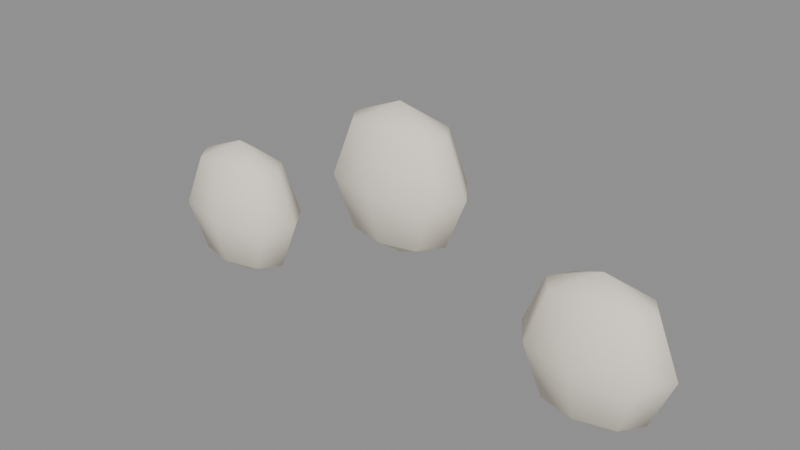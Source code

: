 # Source: buttons.blend  (saved by Blender 4.5.92; exported with 4.5.12 LTS)
import bpy
from mathutils import Matrix  # noqa: F401  (used for matrix-valued properties, if any)

bpy.ops.wm.read_factory_settings(use_empty=True)
scene = bpy.context.scene
scene.name = 'Scene'

# ---- materials (node trees are filled in below, after node groups)
mat_hospital_vertex_opaque = bpy.data.materials.new('hospital_vertex_opaque')
mat_hospital_vertex_opaque.use_backface_culling = True

# ---- material node trees
mat_hospital_vertex_opaque.use_nodes = True; mat_hospital_vertex_opaque.node_tree.nodes.clear()
_N = mat_hospital_vertex_opaque.node_tree.nodes; _L = mat_hospital_vertex_opaque.node_tree.links
n0 = _N.new('ShaderNodeBsdfPrincipled'); n0.name = 'Principled BSDF'; n0.location = (-200, 100)
n0.inputs[2].default_value = 0.78
n0.inputs[13].default_value = 0.22
n1 = _N.new('ShaderNodeOutputMaterial'); n1.name = 'Material Output'; n1.location = (200, 100)
n2 = _N.new('ShaderNodeVertexColor'); n2.name = 'Color Attribute'; n2.location = (0, 0)
n2.layer_name = 'Col'
_L.new(n0.outputs[0], n1.inputs[0])
_L.new(n2.outputs[0], n0.inputs[0])
n1.is_active_output = True

# ---- meshes
me_sphere = bpy.data.meshes.new('Sphere')
me_sphere.from_pydata([(-0.1001, 0.01237, 0.2502), (-0.09127, 0.0175, 0.22), (-0.1001, 0.01237, 0.1898), (-0.09127, 0.0, 0.2502), (-0.07875, 0.0, 0.22), (-0.09127, 0.0, 0.1898), (-0.1001, -0.01237, 0.2502), (-0.09127, -0.0175, 0.22), (-0.1001, -0.01237, 0.1898), (-0.1215, -0.0175, 0.2502), (-0.1215, -0.02475, 0.22), (-0.1215, -0.0175, 0.1898), (-0.1429, -0.01237, 0.2502), (-0.1517, -0.0175, 0.22), (-0.1429, -0.01237, 0.1898), (-0.1215, 0.0, 0.1772), (-0.1517, 0.0, 0.2502), (-0.1643, 0.0, 0.22), (-0.1517, 0.0, 0.1898), (-0.1429, 0.01237, 0.2502), (-0.1517, 0.0175, 0.22), (-0.1429, 0.01237, 0.1898), (-0.1215, 0.0, 0.2627), (-0.1215, 0.0175, 0.2502), (-0.1215, 0.02475, 0.22), (-0.1215, 0.0175, 0.1898), (0.02137, 0.01237, 0.3042), (0.03023, 0.0175, 0.274), (0.02137, 0.01237, 0.2438), (0.03023, 0.0, 0.3042), (0.04275, 0.0, 0.274), (0.03023, 0.0, 0.2438), (0.02137, -0.01237, 0.3042), (0.03023, -0.0175, 0.274), (0.02137, -0.01237, 0.2438), (0.0, -0.0175, 0.3042), (0.0, -0.02475, 0.274), (0.0, -0.0175, 0.2438), (-0.02137, -0.01237, 0.3042), (-0.03023, -0.0175, 0.274), (-0.02137, -0.01237, 0.2438), (0.0, 0.0, 0.2312), (-0.03023, 0.0, 0.3042), (-0.04275, 0.0, 0.274), (-0.03023, 0.0, 0.2438), (-0.02137, 0.01237, 0.3042), (-0.03023, 0.0175, 0.274), (-0.02137, 0.01237, 0.2438), (0.0, 0.0, 0.3167), (0.0, 0.0175, 0.3042), (0.0, 0.02475, 0.274), (0.0, 0.0175, 0.2438), (0.1429, 0.01237, 0.2502), (0.1517, 0.0175, 0.22), (0.1429, 0.01237, 0.1898), (0.1517, 0.0, 0.2502), (0.1643, 0.0, 0.22), (0.1517, 0.0, 0.1898), (0.1429, -0.01237, 0.2502), (0.1517, -0.0175, 0.22), (0.1429, -0.01237, 0.1898), (0.1215, -0.0175, 0.2502), (0.1215, -0.02475, 0.22), (0.1215, -0.0175, 0.1898), (0.1001, -0.01237, 0.2502), (0.09127, -0.0175, 0.22), (0.1001, -0.01237, 0.1898), (0.1215, 0.0, 0.1772), (0.09127, 0.0, 0.2502), (0.07875, 0.0, 0.22), (0.09127, 0.0, 0.1898), (0.1001, 0.01237, 0.2502), (0.09127, 0.0175, 0.22), (0.1001, 0.01237, 0.1898), (0.1215, 0.0, 0.2627), (0.1215, 0.0175, 0.2502), (0.1215, 0.02475, 0.22), (0.1215, 0.0175, 0.1898)], [], [(25, 24, 1, 2), (23, 22, 0), (15, 25, 2), (24, 23, 0, 1), (15, 2, 5), (1, 0, 3, 4), (2, 1, 4, 5), (0, 22, 3), (3, 22, 6), (15, 5, 8), (4, 3, 6, 7), (5, 4, 7, 8), (8, 7, 10, 11), (6, 22, 9), (15, 8, 11), (7, 6, 9, 10), (11, 10, 13, 14), (9, 22, 12), (15, 11, 14), (10, 9, 12, 13), (14, 13, 17, 18), (12, 22, 16), (15, 14, 18), (13, 12, 16, 17), (18, 17, 20, 21), (16, 22, 19), (15, 18, 21), (17, 16, 19, 20), (21, 20, 24, 25), (19, 22, 23), (15, 21, 25), (20, 19, 23, 24), (51, 50, 27, 28), (49, 48, 26), (41, 51, 28), (50, 49, 26, 27), (28, 27, 30, 31), (26, 48, 29), (41, 28, 31), (27, 26, 29, 30), (31, 30, 33, 34), (29, 48, 32), (41, 31, 34), (30, 29, 32, 33), (34, 33, 36, 37), (32, 48, 35), (41, 34, 37), (33, 32, 35, 36), (37, 36, 39, 40), (35, 48, 38), (41, 37, 40), (36, 35, 38, 39), (40, 39, 43, 44), (38, 48, 42), (41, 40, 44), (39, 38, 42, 43), (43, 42, 45, 46), (44, 43, 46, 47), (42, 48, 45), (41, 44, 47), (41, 47, 51), (46, 45, 49, 50), (47, 46, 50, 51), (45, 48, 49), (77, 76, 53, 54), (75, 74, 52), (67, 77, 54), (76, 75, 52, 53), (54, 53, 56, 57), (52, 74, 55), (67, 54, 57), (53, 52, 55, 56), (57, 56, 59, 60), (55, 74, 58), (67, 57, 60), (56, 55, 58, 59), (60, 59, 62, 63), (58, 74, 61), (67, 60, 63), (59, 58, 61, 62), (62, 61, 64, 65), (63, 62, 65, 66), (61, 74, 64), (67, 63, 66), (67, 66, 70), (65, 64, 68, 69), (66, 65, 69, 70), (64, 74, 68), (67, 70, 73), (69, 68, 71, 72), (70, 69, 72, 73), (68, 74, 71), (67, 73, 77), (72, 71, 75, 76), (73, 72, 76, 77), (71, 74, 75)])
me_sphere.polygons.foreach_set('use_smooth', [True] * 96)
_uv = me_sphere.uv_layers.new(name='UVMap')
_uv.uv.foreach_set('vector', [0.75, 0.25, 0.75, 0.5, 0.625, 0.5, 0.625, 0.25, 0.75, 0.75, 0.6875, 1.0, 0.625, 0.75, 0.6875, 0.0, 0.75, 0.25, 0.625, 0.25, 0.75, 0.5, 0.75, 0.75, 0.625, 0.75, 0.625, 0.5, 0.5625, 0.0, 0.625, 0.25, 0.5, 0.25, 0.625, 0.5, 0.625, 0.75, 0.5, 0.75, 0.5, 0.5, 0.625, 0.25, 0.625, 0.5, 0.5, 0.5, 0.5, 0.25, 0.625, 0.75, 0.5625, 1.0, 0.5, 0.75, 0.5, 0.75, 0.4375, 1.0, 0.375, 0.75, 0.4375, 0.0, 0.5, 0.25, 0.375, 0.25, 0.5, 0.5, 0.5, 0.75, 0.375, 0.75, 0.375, 0.5, 0.5, 0.25, 0.5, 0.5, 0.375, 0.5, 0.375, 0.25, 0.375, 0.25, 0.375, 0.5, 0.25, 0.5, 0.25, 0.25, 0.375, 0.75, 0.3125, 1.0, 0.25, 0.75, 0.3125, 0.0, 0.375, 0.25, 0.25, 0.25, 0.375, 0.5, 0.375, 0.75, 0.25, 0.75, 0.25, 0.5, 0.25, 0.25, 0.25, 0.5, 0.125, 0.5, 0.125, 0.25, 0.25, 0.75, 0.1875, 1.0, 0.125, 0.75, 0.1875, 0.0, 0.25, 0.25, 0.125, 0.25, 0.25, 0.5, 0.25, 0.75, 0.125, 0.75, 0.125, 0.5, 0.125, 0.25, 0.125, 0.5, 0.0, 0.5, 0.0, 0.25, 0.125, 0.75, 0.0625, 1.0, 0.0, 0.75, 0.0625, 0.0, 0.125, 0.25, 0.0, 0.25, 0.125, 0.5, 0.125, 0.75, 0.0, 0.75, 0.0, 0.5, 1.0, 0.25, 1.0, 0.5, 0.875, 0.5, 0.875, 0.25, 1.0, 0.75, 0.9375, 1.0, 0.875, 0.75, 0.9375, 0.0, 1.0, 0.25, 0.875, 0.25, 1.0, 0.5, 1.0, 0.75, 0.875, 0.75, 0.875, 0.5, 0.875, 0.25, 0.875, 0.5, 0.75, 0.5, 0.75, 0.25, 0.875, 0.75, 0.8125, 1.0, 0.75, 0.75, 0.8125, 0.0, 0.875, 0.25, 0.75, 0.25, 0.875, 0.5, 0.875, 0.75, 0.75, 0.75, 0.75, 0.5, 0.75, 0.25, 0.75, 0.5, 0.625, 0.5, 0.625, 0.25, 0.75, 0.75, 0.6875, 1.0, 0.625, 0.75, 0.6875, 0.0, 0.75, 0.25, 0.625, 0.25, 0.75, 0.5, 0.75, 0.75, 0.625, 0.75, 0.625, 0.5, 0.625, 0.25, 0.625, 0.5, 0.5, 0.5, 0.5, 0.25, 0.625, 0.75, 0.5625, 1.0, 0.5, 0.75, 0.5625, 0.0, 0.625, 0.25, 0.5, 0.25, 0.625, 0.5, 0.625, 0.75, 0.5, 0.75, 0.5, 0.5, 0.5, 0.25, 0.5, 0.5, 0.375, 0.5, 0.375, 0.25, 0.5, 0.75, 0.4375, 1.0, 0.375, 0.75, 0.4375, 0.0, 0.5, 0.25, 0.375, 0.25, 0.5, 0.5, 0.5, 0.75, 0.375, 0.75, 0.375, 0.5, 0.375, 0.25, 0.375, 0.5, 0.25, 0.5, 0.25, 0.25, 0.375, 0.75, 0.3125, 1.0, 0.25, 0.75, 0.3125, 0.0, 0.375, 0.25, 0.25, 0.25, 0.375, 0.5, 0.375, 0.75, 0.25, 0.75, 0.25, 0.5, 0.25, 0.25, 0.25, 0.5, 0.125, 0.5, 0.125, 0.25, 0.25, 0.75, 0.1875, 1.0, 0.125, 0.75, 0.1875, 0.0, 0.25, 0.25, 0.125, 0.25, 0.25, 0.5, 0.25, 0.75, 0.125, 0.75, 0.125, 0.5, 0.125, 0.25, 0.125, 0.5, 0.0, 0.5, 0.0, 0.25, 0.125, 0.75, 0.0625, 1.0, 0.0, 0.75, 0.0625, 0.0, 0.125, 0.25, 0.0, 0.25, 0.125, 0.5, 0.125, 0.75, 0.0, 0.75, 0.0, 0.5, 1.0, 0.5, 1.0, 0.75, 0.875, 0.75, 0.875, 0.5, 1.0, 0.25, 1.0, 0.5, 0.875, 0.5, 0.875, 0.25, 1.0, 0.75, 0.9375, 1.0, 0.875, 0.75, 0.9375, 0.0, 1.0, 0.25, 0.875, 0.25, 0.8125, 0.0, 0.875, 0.25, 0.75, 0.25, 0.875, 0.5, 0.875, 0.75, 0.75, 0.75, 0.75, 0.5, 0.875, 0.25, 0.875, 0.5, 0.75, 0.5, 0.75, 0.25, 0.875, 0.75, 0.8125, 1.0, 0.75, 0.75, 0.75, 0.25, 0.75, 0.5, 0.625, 0.5, 0.625, 0.25, 0.75, 0.75, 0.6875, 1.0, 0.625, 0.75, 0.6875, 0.0, 0.75, 0.25, 0.625, 0.25, 0.75, 0.5, 0.75, 0.75, 0.625, 0.75, 0.625, 0.5, 0.625, 0.25, 0.625, 0.5, 0.5, 0.5, 0.5, 0.25, 0.625, 0.75, 0.5625, 1.0, 0.5, 0.75, 0.5625, 0.0, 0.625, 0.25, 0.5, 0.25, 0.625, 0.5, 0.625, 0.75, 0.5, 0.75, 0.5, 0.5, 0.5, 0.25, 0.5, 0.5, 0.375, 0.5, 0.375, 0.25, 0.5, 0.75, 0.4375, 1.0, 0.375, 0.75, 0.4375, 0.0, 0.5, 0.25, 0.375, 0.25, 0.5, 0.5, 0.5, 0.75, 0.375, 0.75, 0.375, 0.5, 0.375, 0.25, 0.375, 0.5, 0.25, 0.5, 0.25, 0.25, 0.375, 0.75, 0.3125, 1.0, 0.25, 0.75, 0.3125, 0.0, 0.375, 0.25, 0.25, 0.25, 0.375, 0.5, 0.375, 0.75, 0.25, 0.75, 0.25, 0.5, 0.25, 0.5, 0.25, 0.75, 0.125, 0.75, 0.125, 0.5, 0.25, 0.25, 0.25, 0.5, 0.125, 0.5, 0.125, 0.25, 0.25, 0.75, 0.1875, 1.0, 0.125, 0.75, 0.1875, 0.0, 0.25, 0.25, 0.125, 0.25, 0.0625, 0.0, 0.125, 0.25, 0.0, 0.25, 0.125, 0.5, 0.125, 0.75, 0.0, 0.75, 0.0, 0.5, 0.125, 0.25, 0.125, 0.5, 0.0, 0.5, 0.0, 0.25, 0.125, 0.75, 0.0625, 1.0, 0.0, 0.75, 0.9375, 0.0, 1.0, 0.25, 0.875, 0.25, 1.0, 0.5, 1.0, 0.75, 0.875, 0.75, 0.875, 0.5, 1.0, 0.25, 1.0, 0.5, 0.875, 0.5, 0.875, 0.25, 1.0, 0.75, 0.9375, 1.0, 0.875, 0.75, 0.8125, 0.0, 0.875, 0.25, 0.75, 0.25, 0.875, 0.5, 0.875, 0.75, 0.75, 0.75, 0.75, 0.5, 0.875, 0.25, 0.875, 0.5, 0.75, 0.5, 0.75, 0.25, 0.875, 0.75, 0.8125, 1.0, 0.75, 0.75])
_ca = me_sphere.color_attributes.new('Col', 'FLOAT_COLOR', 'CORNER')
_ca.data.foreach_set('color', [0.91, 0.85, 0.72, 1.0, 0.91, 0.85, 0.72, 1.0, 0.91, 0.85, 0.72, 1.0, 0.91, 0.85, 0.72, 1.0, 0.91, 0.85, 0.72, 1.0, 0.91, 0.85, 0.72, 1.0, 0.91, 0.85, 0.72, 1.0, 0.91, 0.85, 0.72, 1.0, 0.91, 0.85, 0.72, 1.0, 0.91, 0.85, 0.72, 1.0, 0.91, 0.85, 0.72, 1.0, 0.91, 0.85, 0.72, 1.0, 0.91, 0.85, 0.72, 1.0, 0.91, 0.85, 0.72, 1.0, 0.91, 0.85, 0.72, 1.0, 0.91, 0.85, 0.72, 1.0, 0.91, 0.85, 0.72, 1.0, 0.91, 0.85, 0.72, 1.0, 0.91, 0.85, 0.72, 1.0, 0.91, 0.85, 0.72, 1.0, 0.91, 0.85, 0.72, 1.0, 0.91, 0.85, 0.72, 1.0, 0.91, 0.85, 0.72, 1.0, 0.91, 0.85, 0.72, 1.0, 0.91, 0.85, 0.72, 1.0, 0.91, 0.85, 0.72, 1.0, 0.91, 0.85, 0.72, 1.0, 0.91, 0.85, 0.72, 1.0, 0.91, 0.85, 0.72, 1.0, 0.91, 0.85, 0.72, 1.0, 0.91, 0.85, 0.72, 1.0, 0.91, 0.85, 0.72, 1.0, 0.91, 0.85, 0.72, 1.0, 0.91, 0.85, 0.72, 1.0, 0.91, 0.85, 0.72, 1.0, 0.91, 0.85, 0.72, 1.0, 0.91, 0.85, 0.72, 1.0, 0.91, 0.85, 0.72, 1.0, 0.91, 0.85, 0.72, 1.0, 0.91, 0.85, 0.72, 1.0, 0.91, 0.85, 0.72, 1.0, 0.91, 0.85, 0.72, 1.0, 0.91, 0.85, 0.72, 1.0, 0.91, 0.85, 0.72, 1.0, 0.91, 0.85, 0.72, 1.0, 0.91, 0.85, 0.72, 1.0, 0.91, 0.85, 0.72, 1.0, 0.91, 0.85, 0.72, 1.0, 0.91, 0.85, 0.72, 1.0, 0.91, 0.85, 0.72, 1.0, 0.91, 0.85, 0.72, 1.0, 0.91, 0.85, 0.72, 1.0, 0.91, 0.85, 0.72, 1.0, 0.91, 0.85, 0.72, 1.0, 0.91, 0.85, 0.72, 1.0, 0.91, 0.85, 0.72, 1.0, 0.91, 0.85, 0.72, 1.0, 0.91, 0.85, 0.72, 1.0, 0.91, 0.85, 0.72, 1.0, 0.91, 0.85, 0.72, 1.0, 0.91, 0.85, 0.72, 1.0, 0.91, 0.85, 0.72, 1.0, 0.91, 0.85, 0.72, 1.0, 0.91, 0.85, 0.72, 1.0, 0.91, 0.85, 0.72, 1.0, 0.91, 0.85, 0.72, 1.0, 0.91, 0.85, 0.72, 1.0, 0.91, 0.85, 0.72, 1.0, 0.91, 0.85, 0.72, 1.0, 0.91, 0.85, 0.72, 1.0, 0.91, 0.85, 0.72, 1.0, 0.91, 0.85, 0.72, 1.0, 0.91, 0.85, 0.72, 1.0, 0.91, 0.85, 0.72, 1.0, 0.91, 0.85, 0.72, 1.0, 0.91, 0.85, 0.72, 1.0, 0.91, 0.85, 0.72, 1.0, 0.91, 0.85, 0.72, 1.0, 0.91, 0.85, 0.72, 1.0, 0.91, 0.85, 0.72, 1.0, 0.91, 0.85, 0.72, 1.0, 0.91, 0.85, 0.72, 1.0, 0.91, 0.85, 0.72, 1.0, 0.91, 0.85, 0.72, 1.0, 0.91, 0.85, 0.72, 1.0, 0.91, 0.85, 0.72, 1.0, 0.91, 0.85, 0.72, 1.0, 0.91, 0.85, 0.72, 1.0, 0.91, 0.85, 0.72, 1.0, 0.91, 0.85, 0.72, 1.0, 0.91, 0.85, 0.72, 1.0, 0.91, 0.85, 0.72, 1.0, 0.91, 0.85, 0.72, 1.0, 0.91, 0.85, 0.72, 1.0, 0.91, 0.85, 0.72, 1.0, 0.91, 0.85, 0.72, 1.0, 0.91, 0.85, 0.72, 1.0, 0.91, 0.85, 0.72, 1.0, 0.91, 0.85, 0.72, 1.0, 0.91, 0.85, 0.72, 1.0, 0.91, 0.85, 0.72, 1.0, 0.91, 0.85, 0.72, 1.0, 0.91, 0.85, 0.72, 1.0, 0.91, 0.85, 0.72, 1.0, 0.91, 0.85, 0.72, 1.0, 0.91, 0.85, 0.72, 1.0, 0.91, 0.85, 0.72, 1.0, 0.91, 0.85, 0.72, 1.0, 0.91, 0.85, 0.72, 1.0, 0.91, 0.85, 0.72, 1.0, 0.91, 0.85, 0.72, 1.0, 0.91, 0.85, 0.72, 1.0, 0.91, 0.85, 0.72, 1.0, 0.91, 0.85, 0.72, 1.0, 0.91, 0.85, 0.72, 1.0, 0.91, 0.85, 0.72, 1.0, 0.91, 0.85, 0.72, 1.0, 0.91, 0.85, 0.72, 1.0, 0.91, 0.85, 0.72, 1.0, 0.91, 0.85, 0.72, 1.0, 0.91, 0.85, 0.72, 1.0, 0.91, 0.85, 0.72, 1.0, 0.91, 0.85, 0.72, 1.0, 0.91, 0.85, 0.72, 1.0, 0.91, 0.85, 0.72, 1.0, 0.91, 0.85, 0.72, 1.0, 0.91, 0.85, 0.72, 1.0, 0.91, 0.85, 0.72, 1.0, 0.91, 0.85, 0.72, 1.0, 0.91, 0.85, 0.72, 1.0, 0.91, 0.85, 0.72, 1.0, 0.91, 0.85, 0.72, 1.0, 0.91, 0.85, 0.72, 1.0, 0.91, 0.85, 0.72, 1.0, 0.91, 0.85, 0.72, 1.0, 0.91, 0.85, 0.72, 1.0, 0.91, 0.85, 0.72, 1.0, 0.91, 0.85, 0.72, 1.0, 0.91, 0.85, 0.72, 1.0, 0.91, 0.85, 0.72, 1.0, 0.91, 0.85, 0.72, 1.0, 0.91, 0.85, 0.72, 1.0, 0.91, 0.85, 0.72, 1.0, 0.91, 0.85, 0.72, 1.0, 0.91, 0.85, 0.72, 1.0, 0.91, 0.85, 0.72, 1.0, 0.91, 0.85, 0.72, 1.0, 0.91, 0.85, 0.72, 1.0, 0.91, 0.85, 0.72, 1.0, 0.91, 0.85, 0.72, 1.0, 0.91, 0.85, 0.72, 1.0, 0.91, 0.85, 0.72, 1.0, 0.91, 0.85, 0.72, 1.0, 0.91, 0.85, 0.72, 1.0, 0.91, 0.85, 0.72, 1.0, 0.91, 0.85, 0.72, 1.0, 0.91, 0.85, 0.72, 1.0, 0.91, 0.85, 0.72, 1.0, 0.91, 0.85, 0.72, 1.0, 0.91, 0.85, 0.72, 1.0, 0.91, 0.85, 0.72, 1.0, 0.91, 0.85, 0.72, 1.0, 0.91, 0.85, 0.72, 1.0, 0.91, 0.85, 0.72, 1.0, 0.91, 0.85, 0.72, 1.0, 0.91, 0.85, 0.72, 1.0, 0.91, 0.85, 0.72, 1.0, 0.91, 0.85, 0.72, 1.0, 0.91, 0.85, 0.72, 1.0, 0.91, 0.85, 0.72, 1.0, 0.91, 0.85, 0.72, 1.0, 0.91, 0.85, 0.72, 1.0, 0.91, 0.85, 0.72, 1.0, 0.91, 0.85, 0.72, 1.0, 0.91, 0.85, 0.72, 1.0, 0.91, 0.85, 0.72, 1.0, 0.91, 0.85, 0.72, 1.0, 0.91, 0.85, 0.72, 1.0, 0.91, 0.85, 0.72, 1.0, 0.91, 0.85, 0.72, 1.0, 0.91, 0.85, 0.72, 1.0, 0.91, 0.85, 0.72, 1.0, 0.91, 0.85, 0.72, 1.0, 0.91, 0.85, 0.72, 1.0, 0.91, 0.85, 0.72, 1.0, 0.91, 0.85, 0.72, 1.0, 0.91, 0.85, 0.72, 1.0, 0.91, 0.85, 0.72, 1.0, 0.91, 0.85, 0.72, 1.0, 0.91, 0.85, 0.72, 1.0, 0.91, 0.85, 0.72, 1.0, 0.91, 0.85, 0.72, 1.0, 0.91, 0.85, 0.72, 1.0, 0.91, 0.85, 0.72, 1.0, 0.91, 0.85, 0.72, 1.0, 0.91, 0.85, 0.72, 1.0, 0.91, 0.85, 0.72, 1.0, 0.91, 0.85, 0.72, 1.0, 0.91, 0.85, 0.72, 1.0, 0.91, 0.85, 0.72, 1.0, 0.91, 0.85, 0.72, 1.0, 0.91, 0.85, 0.72, 1.0, 0.91, 0.85, 0.72, 1.0, 0.91, 0.85, 0.72, 1.0, 0.91, 0.85, 0.72, 1.0, 0.91, 0.85, 0.72, 1.0, 0.91, 0.85, 0.72, 1.0, 0.91, 0.85, 0.72, 1.0, 0.91, 0.85, 0.72, 1.0, 0.91, 0.85, 0.72, 1.0, 0.91, 0.85, 0.72, 1.0, 0.91, 0.85, 0.72, 1.0, 0.91, 0.85, 0.72, 1.0, 0.91, 0.85, 0.72, 1.0, 0.91, 0.85, 0.72, 1.0, 0.91, 0.85, 0.72, 1.0, 0.91, 0.85, 0.72, 1.0, 0.91, 0.85, 0.72, 1.0, 0.91, 0.85, 0.72, 1.0, 0.91, 0.85, 0.72, 1.0, 0.91, 0.85, 0.72, 1.0, 0.91, 0.85, 0.72, 1.0, 0.91, 0.85, 0.72, 1.0, 0.91, 0.85, 0.72, 1.0, 0.91, 0.85, 0.72, 1.0, 0.91, 0.85, 0.72, 1.0, 0.91, 0.85, 0.72, 1.0, 0.91, 0.85, 0.72, 1.0, 0.91, 0.85, 0.72, 1.0, 0.91, 0.85, 0.72, 1.0, 0.91, 0.85, 0.72, 1.0, 0.91, 0.85, 0.72, 1.0, 0.91, 0.85, 0.72, 1.0, 0.91, 0.85, 0.72, 1.0, 0.91, 0.85, 0.72, 1.0, 0.91, 0.85, 0.72, 1.0, 0.91, 0.85, 0.72, 1.0, 0.91, 0.85, 0.72, 1.0, 0.91, 0.85, 0.72, 1.0, 0.91, 0.85, 0.72, 1.0, 0.91, 0.85, 0.72, 1.0, 0.91, 0.85, 0.72, 1.0, 0.91, 0.85, 0.72, 1.0, 0.91, 0.85, 0.72, 1.0, 0.91, 0.85, 0.72, 1.0, 0.91, 0.85, 0.72, 1.0, 0.91, 0.85, 0.72, 1.0, 0.91, 0.85, 0.72, 1.0, 0.91, 0.85, 0.72, 1.0, 0.91, 0.85, 0.72, 1.0, 0.91, 0.85, 0.72, 1.0, 0.91, 0.85, 0.72, 1.0, 0.91, 0.85, 0.72, 1.0, 0.91, 0.85, 0.72, 1.0, 0.91, 0.85, 0.72, 1.0, 0.91, 0.85, 0.72, 1.0, 0.91, 0.85, 0.72, 1.0, 0.91, 0.85, 0.72, 1.0, 0.91, 0.85, 0.72, 1.0, 0.91, 0.85, 0.72, 1.0, 0.91, 0.85, 0.72, 1.0, 0.91, 0.85, 0.72, 1.0, 0.91, 0.85, 0.72, 1.0, 0.91, 0.85, 0.72, 1.0, 0.91, 0.85, 0.72, 1.0, 0.91, 0.85, 0.72, 1.0, 0.91, 0.85, 0.72, 1.0, 0.91, 0.85, 0.72, 1.0, 0.91, 0.85, 0.72, 1.0, 0.91, 0.85, 0.72, 1.0, 0.91, 0.85, 0.72, 1.0, 0.91, 0.85, 0.72, 1.0, 0.91, 0.85, 0.72, 1.0, 0.91, 0.85, 0.72, 1.0, 0.91, 0.85, 0.72, 1.0, 0.91, 0.85, 0.72, 1.0, 0.91, 0.85, 0.72, 1.0, 0.91, 0.85, 0.72, 1.0, 0.91, 0.85, 0.72, 1.0, 0.91, 0.85, 0.72, 1.0, 0.91, 0.85, 0.72, 1.0, 0.91, 0.85, 0.72, 1.0, 0.91, 0.85, 0.72, 1.0, 0.91, 0.85, 0.72, 1.0, 0.91, 0.85, 0.72, 1.0, 0.91, 0.85, 0.72, 1.0, 0.91, 0.85, 0.72, 1.0, 0.91, 0.85, 0.72, 1.0, 0.91, 0.85, 0.72, 1.0, 0.91, 0.85, 0.72, 1.0, 0.91, 0.85, 0.72, 1.0, 0.91, 0.85, 0.72, 1.0, 0.91, 0.85, 0.72, 1.0, 0.91, 0.85, 0.72, 1.0, 0.91, 0.85, 0.72, 1.0, 0.91, 0.85, 0.72, 1.0, 0.91, 0.85, 0.72, 1.0, 0.91, 0.85, 0.72, 1.0, 0.91, 0.85, 0.72, 1.0, 0.91, 0.85, 0.72, 1.0, 0.91, 0.85, 0.72, 1.0, 0.91, 0.85, 0.72, 1.0, 0.91, 0.85, 0.72, 1.0, 0.91, 0.85, 0.72, 1.0, 0.91, 0.85, 0.72, 1.0, 0.91, 0.85, 0.72, 1.0, 0.91, 0.85, 0.72, 1.0, 0.91, 0.85, 0.72, 1.0, 0.91, 0.85, 0.72, 1.0, 0.91, 0.85, 0.72, 1.0, 0.91, 0.85, 0.72, 1.0, 0.91, 0.85, 0.72, 1.0, 0.91, 0.85, 0.72, 1.0, 0.91, 0.85, 0.72, 1.0, 0.91, 0.85, 0.72, 1.0, 0.91, 0.85, 0.72, 1.0, 0.91, 0.85, 0.72, 1.0, 0.91, 0.85, 0.72, 1.0, 0.91, 0.85, 0.72, 1.0, 0.91, 0.85, 0.72, 1.0, 0.91, 0.85, 0.72, 1.0, 0.91, 0.85, 0.72, 1.0, 0.91, 0.85, 0.72, 1.0, 0.91, 0.85, 0.72, 1.0, 0.91, 0.85, 0.72, 1.0, 0.91, 0.85, 0.72, 1.0, 0.91, 0.85, 0.72, 1.0, 0.91, 0.85, 0.72, 1.0, 0.91, 0.85, 0.72, 1.0, 0.91, 0.85, 0.72, 1.0, 0.91, 0.85, 0.72, 1.0, 0.91, 0.85, 0.72, 1.0, 0.91, 0.85, 0.72, 1.0, 0.91, 0.85, 0.72, 1.0, 0.91, 0.85, 0.72, 1.0, 0.91, 0.85, 0.72, 1.0])
me_sphere.materials.append(mat_hospital_vertex_opaque)
me_sphere.update()

# ---- objects
ob_buttons = bpy.data.objects.new('buttons', me_sphere)

# ---- transforms, parenting, visibility, modifiers, constraints
ob_buttons.location = (0.0, 0.0, 0.0)
_vg = ob_buttons.vertex_groups.new(name='root')

# ---- collection membership
scene.collection.objects.link(ob_buttons)

# ---- scene / render settings (as saved in the file)
scene.frame_start = 1; scene.frame_end = 49; scene.frame_set(1)
scene.render.engine = 'BLENDER_EEVEE_NEXT'
bpy.context.view_layer.update()

# ---- added for rendering (the .blend has no active camera and no usable light): camera, sun + grey world if the file has none
cam_auto = bpy.data.cameras.new('AutoCamera')
cam_auto.lens = 50.0
cam_auto.sensor_width = 36.0
cam_auto.clip_end = 1000.0
ob_auto_camera = bpy.data.objects.new('AutoCamera', cam_auto)
scene.collection.objects.link(ob_auto_camera)
ob_auto_camera.location = (0.333367, -0.40004, 0.513694)
ob_auto_camera.rotation_euler = (1.09748, -7.21219e-08, 0.694738)
scene.camera = ob_auto_camera
light_auto_sun = bpy.data.lights.new('AutoSun', 'SUN')
light_auto_sun.energy = 3.0
light_auto_sun.angle = 0.0523599
ob_auto_sun = bpy.data.objects.new('AutoSun', light_auto_sun)
scene.collection.objects.link(ob_auto_sun)
ob_auto_sun.rotation_euler = (0.872665, 0.174533, 0.523599)
if scene.world is None:
    world_auto = bpy.data.worlds.new('AutoWorld')
    world_auto.color = (0.3, 0.3, 0.3)
    scene.world = world_auto
bpy.context.view_layer.update()
